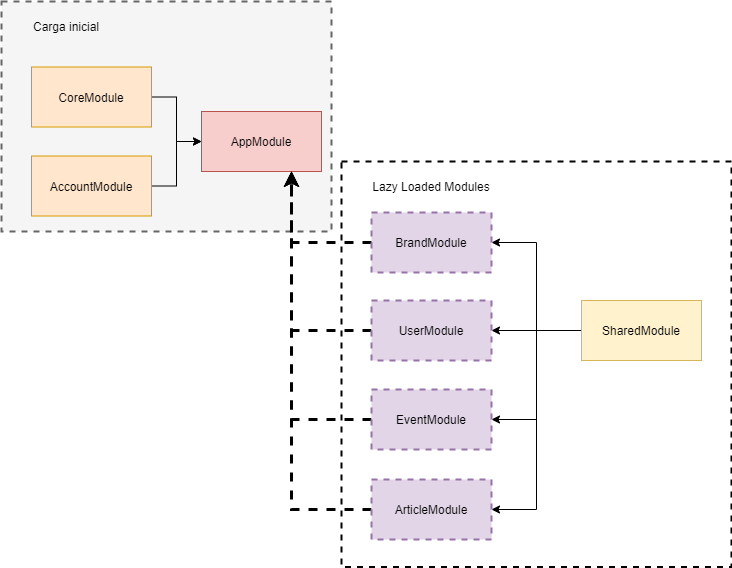

The diagram above was exported from draw.io. Its source (the exported page's mxGraphModel, read from the mxfile embedded in the PNG):
<mxGraphModel dx="1422" dy="865" grid="1" gridSize="10" guides="1" tooltips="1" connect="1" arrows="1" fold="1" page="1" pageScale="1" pageWidth="827" pageHeight="1169" math="0" shadow="0">
  <root>
    <mxCell id="0" />
    <mxCell id="1" parent="0" />
    <mxCell id="yQ1RJe8ryd_ZWVEkYZWR-33" value="" style="rounded=0;whiteSpace=wrap;html=1;dashed=1;strokeWidth=2;" vertex="1" parent="1">
      <mxGeometry x="370" y="200" width="390" height="405.5" as="geometry" />
    </mxCell>
    <mxCell id="yQ1RJe8ryd_ZWVEkYZWR-31" value="" style="rounded=0;whiteSpace=wrap;html=1;dashed=1;strokeWidth=2;fillColor=#f5f5f5;fontColor=#333333;strokeColor=#666666;" vertex="1" parent="1">
      <mxGeometry x="30" y="40" width="330" height="230" as="geometry" />
    </mxCell>
    <mxCell id="yQ1RJe8ryd_ZWVEkYZWR-5" value="AppModule" style="rounded=0;whiteSpace=wrap;html=1;fillColor=#f8cecc;strokeColor=#b85450;" vertex="1" parent="1">
      <mxGeometry x="230" y="150" width="120" height="60" as="geometry" />
    </mxCell>
    <mxCell id="yQ1RJe8ryd_ZWVEkYZWR-20" style="edgeStyle=orthogonalEdgeStyle;rounded=0;orthogonalLoop=1;jettySize=auto;html=1;strokeWidth=1;" edge="1" parent="1" source="yQ1RJe8ryd_ZWVEkYZWR-6" target="yQ1RJe8ryd_ZWVEkYZWR-5">
      <mxGeometry relative="1" as="geometry">
        <mxPoint x="210" y="85.5" as="targetPoint" />
      </mxGeometry>
    </mxCell>
    <mxCell id="yQ1RJe8ryd_ZWVEkYZWR-6" value="CoreModule" style="rounded=0;whiteSpace=wrap;html=1;fillColor=#ffe6cc;strokeColor=#d79b00;" vertex="1" parent="1">
      <mxGeometry x="60" y="105.5" width="120" height="60" as="geometry" />
    </mxCell>
    <mxCell id="yQ1RJe8ryd_ZWVEkYZWR-16" style="edgeStyle=orthogonalEdgeStyle;rounded=0;orthogonalLoop=1;jettySize=auto;html=1;entryX=1;entryY=0.5;entryDx=0;entryDy=0;strokeWidth=1;" edge="1" parent="1" source="yQ1RJe8ryd_ZWVEkYZWR-7" target="yQ1RJe8ryd_ZWVEkYZWR-9">
      <mxGeometry relative="1" as="geometry" />
    </mxCell>
    <mxCell id="yQ1RJe8ryd_ZWVEkYZWR-17" style="edgeStyle=orthogonalEdgeStyle;rounded=0;orthogonalLoop=1;jettySize=auto;html=1;entryX=1;entryY=0.5;entryDx=0;entryDy=0;strokeWidth=1;" edge="1" parent="1" source="yQ1RJe8ryd_ZWVEkYZWR-7" target="yQ1RJe8ryd_ZWVEkYZWR-10">
      <mxGeometry relative="1" as="geometry" />
    </mxCell>
    <mxCell id="yQ1RJe8ryd_ZWVEkYZWR-24" style="edgeStyle=orthogonalEdgeStyle;rounded=0;orthogonalLoop=1;jettySize=auto;html=1;entryX=1;entryY=0.5;entryDx=0;entryDy=0;strokeWidth=1;" edge="1" parent="1" source="yQ1RJe8ryd_ZWVEkYZWR-7" target="yQ1RJe8ryd_ZWVEkYZWR-22">
      <mxGeometry relative="1" as="geometry" />
    </mxCell>
    <mxCell id="yQ1RJe8ryd_ZWVEkYZWR-27" style="edgeStyle=orthogonalEdgeStyle;rounded=0;orthogonalLoop=1;jettySize=auto;html=1;strokeWidth=1;" edge="1" parent="1" source="yQ1RJe8ryd_ZWVEkYZWR-7" target="yQ1RJe8ryd_ZWVEkYZWR-8">
      <mxGeometry relative="1" as="geometry" />
    </mxCell>
    <mxCell id="yQ1RJe8ryd_ZWVEkYZWR-7" value="SharedModule" style="rounded=0;whiteSpace=wrap;html=1;fillColor=#fff2cc;strokeColor=#d6b656;" vertex="1" parent="1">
      <mxGeometry x="610" y="339" width="120" height="60" as="geometry" />
    </mxCell>
    <mxCell id="yQ1RJe8ryd_ZWVEkYZWR-11" style="edgeStyle=orthogonalEdgeStyle;rounded=0;orthogonalLoop=1;jettySize=auto;html=1;entryX=0.75;entryY=1;entryDx=0;entryDy=0;dashed=1;strokeWidth=3;" edge="1" parent="1" source="yQ1RJe8ryd_ZWVEkYZWR-8" target="yQ1RJe8ryd_ZWVEkYZWR-5">
      <mxGeometry relative="1" as="geometry" />
    </mxCell>
    <mxCell id="yQ1RJe8ryd_ZWVEkYZWR-8" value="UserModule" style="rounded=0;whiteSpace=wrap;html=1;fillColor=#e1d5e7;strokeColor=#9673a6;strokeWidth=2;dashed=1;" vertex="1" parent="1">
      <mxGeometry x="400" y="339" width="120" height="60" as="geometry" />
    </mxCell>
    <mxCell id="yQ1RJe8ryd_ZWVEkYZWR-12" style="edgeStyle=orthogonalEdgeStyle;rounded=0;orthogonalLoop=1;jettySize=auto;html=1;dashed=1;strokeWidth=3;entryX=0.75;entryY=1;entryDx=0;entryDy=0;" edge="1" parent="1" source="yQ1RJe8ryd_ZWVEkYZWR-9" target="yQ1RJe8ryd_ZWVEkYZWR-5">
      <mxGeometry relative="1" as="geometry" />
    </mxCell>
    <mxCell id="yQ1RJe8ryd_ZWVEkYZWR-9" value="EventModule" style="rounded=0;whiteSpace=wrap;html=1;fillColor=#e1d5e7;strokeColor=#9673a6;strokeWidth=2;dashed=1;" vertex="1" parent="1">
      <mxGeometry x="400" y="428" width="120" height="60" as="geometry" />
    </mxCell>
    <mxCell id="yQ1RJe8ryd_ZWVEkYZWR-13" style="edgeStyle=orthogonalEdgeStyle;rounded=0;orthogonalLoop=1;jettySize=auto;html=1;entryX=0.75;entryY=1;entryDx=0;entryDy=0;dashed=1;strokeWidth=3;" edge="1" parent="1" source="yQ1RJe8ryd_ZWVEkYZWR-10" target="yQ1RJe8ryd_ZWVEkYZWR-5">
      <mxGeometry relative="1" as="geometry" />
    </mxCell>
    <mxCell id="yQ1RJe8ryd_ZWVEkYZWR-10" value="ArticleModule" style="rounded=0;whiteSpace=wrap;html=1;fillColor=#e1d5e7;strokeColor=#9673a6;strokeWidth=2;dashed=1;" vertex="1" parent="1">
      <mxGeometry x="400" y="518" width="120" height="60" as="geometry" />
    </mxCell>
    <mxCell id="yQ1RJe8ryd_ZWVEkYZWR-21" style="edgeStyle=orthogonalEdgeStyle;rounded=0;orthogonalLoop=1;jettySize=auto;html=1;entryX=0;entryY=0.5;entryDx=0;entryDy=0;strokeWidth=1;" edge="1" parent="1" source="yQ1RJe8ryd_ZWVEkYZWR-19" target="yQ1RJe8ryd_ZWVEkYZWR-5">
      <mxGeometry relative="1" as="geometry">
        <mxPoint x="210" y="85.5" as="targetPoint" />
      </mxGeometry>
    </mxCell>
    <mxCell id="yQ1RJe8ryd_ZWVEkYZWR-19" value="AccountModule" style="rounded=0;whiteSpace=wrap;html=1;fillColor=#ffe6cc;strokeColor=#d79b00;" vertex="1" parent="1">
      <mxGeometry x="60" y="194.5" width="120" height="60" as="geometry" />
    </mxCell>
    <mxCell id="yQ1RJe8ryd_ZWVEkYZWR-23" style="edgeStyle=orthogonalEdgeStyle;rounded=0;orthogonalLoop=1;jettySize=auto;html=1;entryX=0.75;entryY=1;entryDx=0;entryDy=0;strokeWidth=3;dashed=1;" edge="1" parent="1" source="yQ1RJe8ryd_ZWVEkYZWR-22" target="yQ1RJe8ryd_ZWVEkYZWR-5">
      <mxGeometry relative="1" as="geometry" />
    </mxCell>
    <mxCell id="yQ1RJe8ryd_ZWVEkYZWR-22" value="BrandModule" style="rounded=0;whiteSpace=wrap;html=1;fillColor=#e1d5e7;strokeColor=#9673a6;strokeWidth=2;dashed=1;" vertex="1" parent="1">
      <mxGeometry x="400" y="251" width="120" height="60" as="geometry" />
    </mxCell>
    <mxCell id="yQ1RJe8ryd_ZWVEkYZWR-32" value="Carga inicial" style="text;html=1;strokeColor=none;fillColor=none;align=center;verticalAlign=middle;whiteSpace=wrap;rounded=0;dashed=1;" vertex="1" parent="1">
      <mxGeometry x="40" y="50" width="110" height="30" as="geometry" />
    </mxCell>
    <mxCell id="yQ1RJe8ryd_ZWVEkYZWR-34" value="Lazy Loaded Modules" style="text;html=1;strokeColor=none;fillColor=none;align=center;verticalAlign=middle;whiteSpace=wrap;rounded=0;dashed=1;" vertex="1" parent="1">
      <mxGeometry x="380" y="210" width="160" height="30" as="geometry" />
    </mxCell>
  </root>
</mxGraphModel>